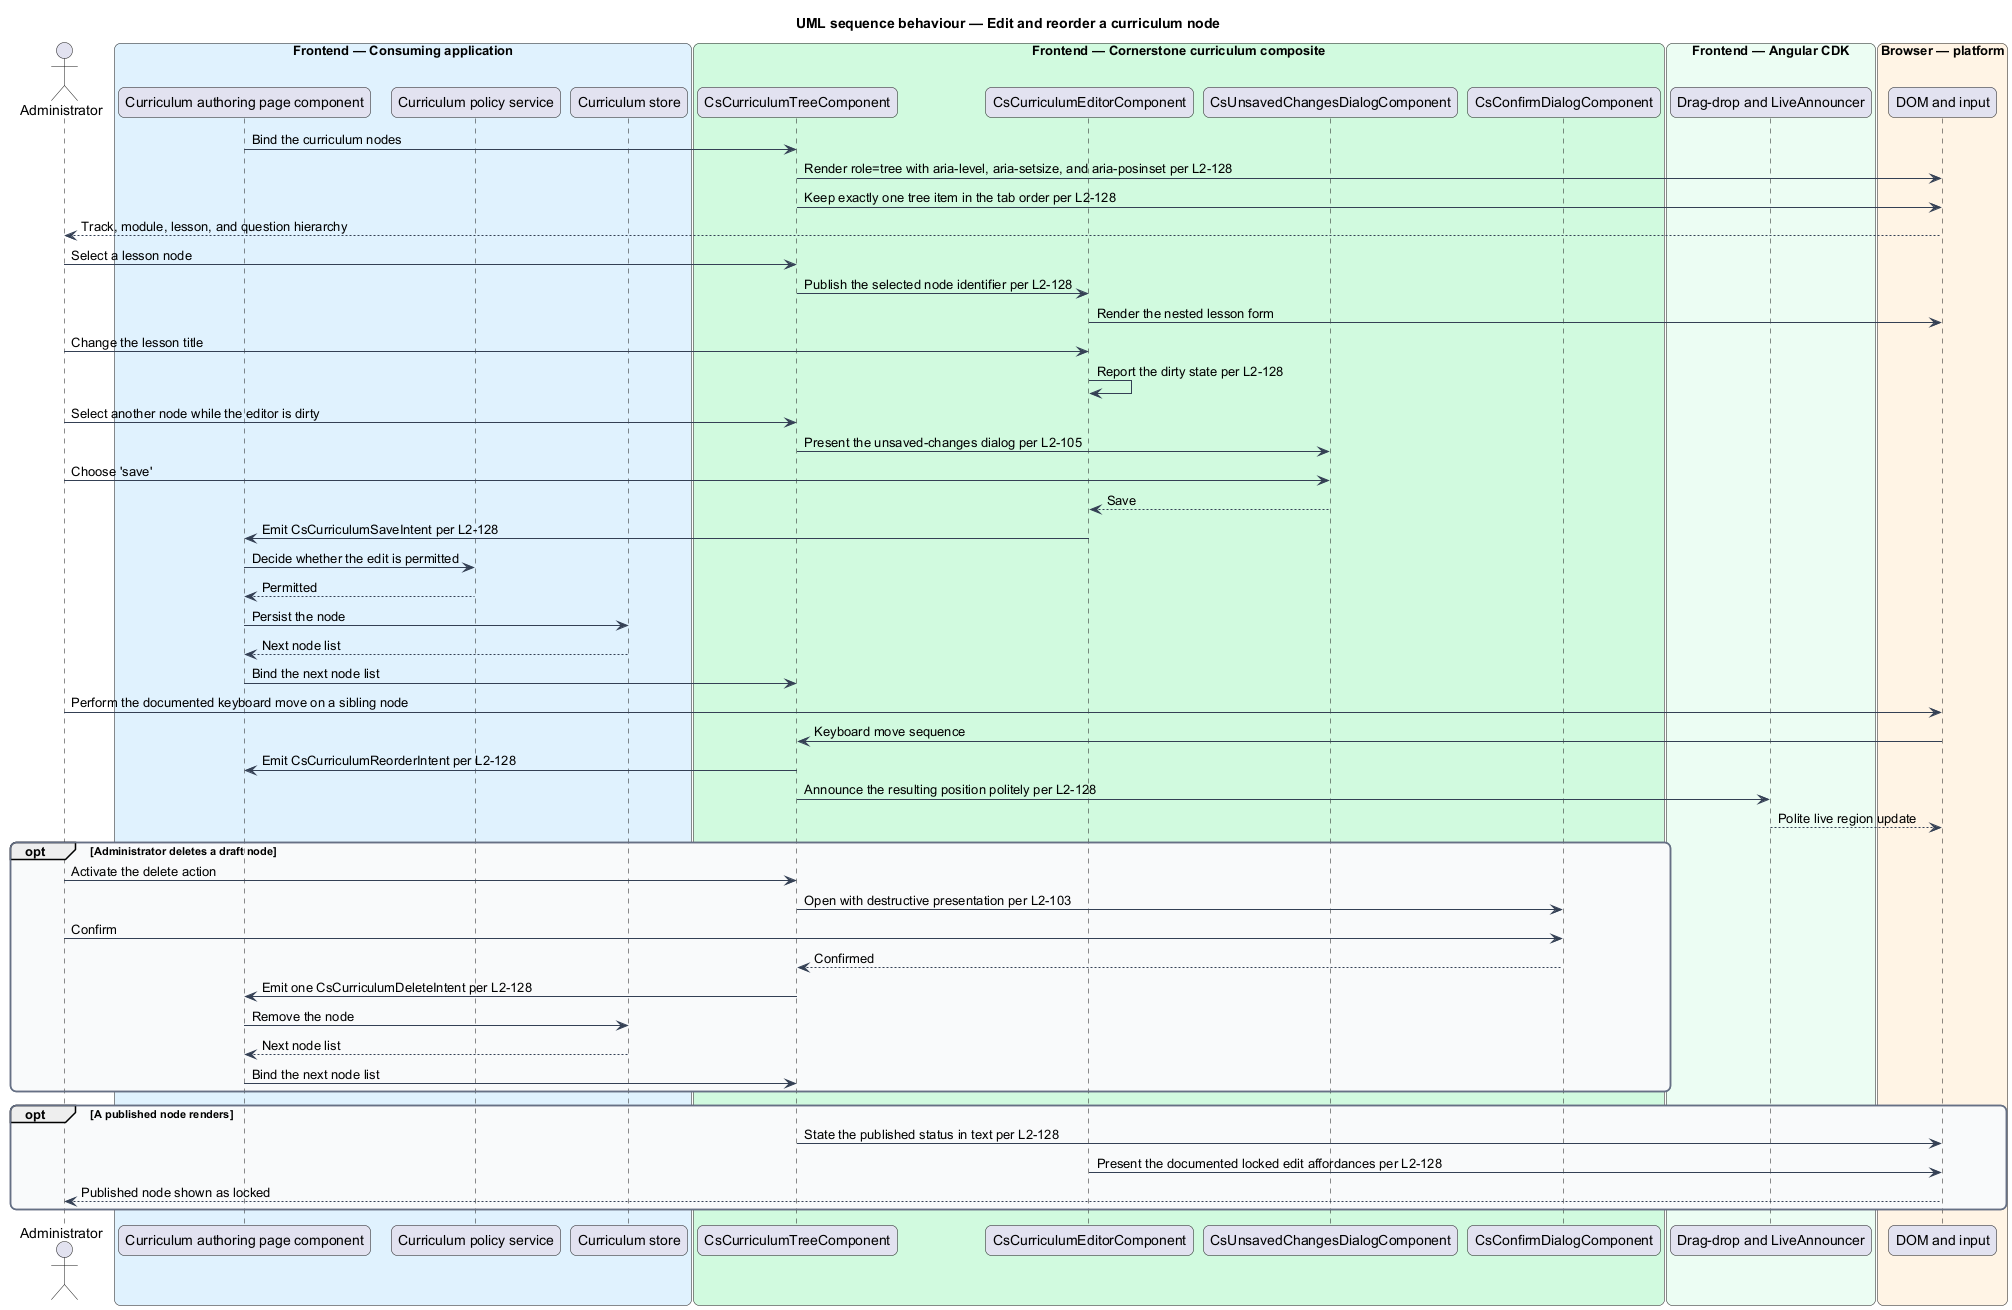

The diagram above was rendered by PlantUML. Its source (embedded in the PNG):
@startuml
title UML sequence behaviour — Edit and reorder a curriculum node
skinparam backgroundColor #FFFFFF
skinparam shadowing false
skinparam roundcorner 12
skinparam defaultFontName Arial
skinparam ArrowColor #344054
skinparam rectangle {
  BorderColor #344054
  FontColor #101828
}
skinparam package {
  BorderColor #667085
  FontColor #101828
  BackgroundColor #F9FAFB
}
actor "Administrator" as user
box "Frontend — Consuming application" #E0F2FE
  participant "Curriculum authoring page component" as page
  participant "Curriculum policy service" as rules
  participant "Curriculum store" as store
end box
box "Frontend — Cornerstone curriculum composite" #D1FADF
  participant "CsCurriculumTreeComponent" as tree
  participant "CsCurriculumEditorComponent" as editor
  participant "CsUnsavedChangesDialogComponent" as unsaved
  participant "CsConfirmDialogComponent" as confirm
end box
box "Frontend — Angular CDK" #ECFDF3
  participant "Drag-drop and LiveAnnouncer" as cdk
end box
box "Browser — platform" #FFF4E5
  participant "DOM and input" as browser
end box

page -> tree : Bind the curriculum nodes
tree -> browser : Render role=tree with aria-level, aria-setsize, and aria-posinset per L2-128
tree -> browser : Keep exactly one tree item in the tab order per L2-128
browser --> user : Track, module, lesson, and question hierarchy

user -> tree : Select a lesson node
tree -> editor : Publish the selected node identifier per L2-128
editor -> browser : Render the nested lesson form
user -> editor : Change the lesson title
editor -> editor : Report the dirty state per L2-128

user -> tree : Select another node while the editor is dirty
tree -> unsaved : Present the unsaved-changes dialog per L2-105
user -> unsaved : Choose 'save'
unsaved --> editor : Save
editor -> page : Emit CsCurriculumSaveIntent per L2-128
page -> rules : Decide whether the edit is permitted
rules --> page : Permitted
page -> store : Persist the node
store --> page : Next node list
page -> tree : Bind the next node list

user -> browser : Perform the documented keyboard move on a sibling node
browser -> tree : Keyboard move sequence
tree -> page : Emit CsCurriculumReorderIntent per L2-128
tree -> cdk : Announce the resulting position politely per L2-128
cdk --> browser : Polite live region update

opt Administrator deletes a draft node
  user -> tree : Activate the delete action
  tree -> confirm : Open with destructive presentation per L2-103
  user -> confirm : Confirm
  confirm --> tree : Confirmed
  tree -> page : Emit one CsCurriculumDeleteIntent per L2-128
  page -> store : Remove the node
  store --> page : Next node list
  page -> tree : Bind the next node list
end

opt A published node renders
  tree -> browser : State the published status in text per L2-128
  editor -> browser : Present the documented locked edit affordances per L2-128
  browser --> user : Published node shown as locked
end
@enduml